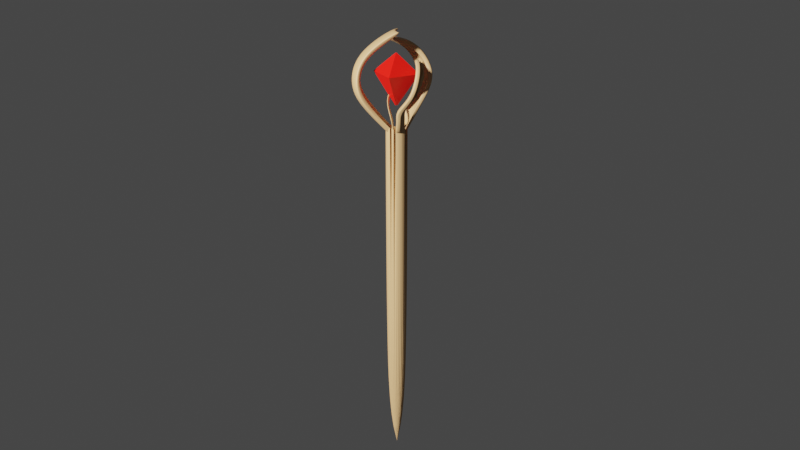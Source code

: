 # Source: Staff_of_blasting.blend  (saved by Blender 2.81.16; exported with 4.5.12 LTS)
import bpy
from mathutils import Matrix  # noqa: F401  (used for matrix-valued properties, if any)

bpy.ops.wm.read_factory_settings(use_empty=True)
scene = bpy.context.scene
scene.name = 'Scene'

# ---- collections
col_collection = bpy.data.collections.new('Collection'); scene.collection.children.link(col_collection)

# ---- materials (node trees are filled in below, after node groups)
mat_material_002 = bpy.data.materials.new('Material.002')
mat_material_002.use_transparent_shadow = False
mat_material_001 = bpy.data.materials.new('Material.001')
mat_material_001.use_transparent_shadow = False

# ---- material node trees
mat_material_002.use_nodes = True; mat_material_002.node_tree.nodes.clear()
_N = mat_material_002.node_tree.nodes; _L = mat_material_002.node_tree.links
n0 = _N.new('ShaderNodeOutputMaterial'); n0.name = 'Material Output'; n0.location = (300, 300)
n1 = _N.new('ShaderNodeBsdfPrincipled'); n1.name = 'Principled BSDF'; n1.location = (10, 300)
n1.distribution = 'GGX'
n1.subsurface_method = 'BURLEY'
n1.inputs[0].default_value = (0.5333, 0.3231, 0.147, 1.0)
n1.inputs[3].default_value = 1.45
n1.inputs[27].default_value = (0.0, 0.0, 0.0, 1.0)
n1.inputs[28].default_value = 1.0
_L.new(n1.outputs[0], n0.inputs[0])
n0.is_active_output = True
mat_material_001.use_nodes = True; mat_material_001.node_tree.nodes.clear()
_N = mat_material_001.node_tree.nodes; _L = mat_material_001.node_tree.links
n0 = _N.new('ShaderNodeOutputMaterial'); n0.name = 'Material Output'; n0.location = (300, 300)
n1 = _N.new('ShaderNodeBsdfPrincipled'); n1.name = 'Principled BSDF'; n1.location = (10, 300)
n1.distribution = 'GGX'
n1.subsurface_method = 'BURLEY'
n1.inputs[0].default_value = (0.8, 0.003761, 0.0, 1.0)
n1.inputs[3].default_value = 1.45
n1.inputs[27].default_value = (0.0, 0.0, 0.0, 1.0)
n1.inputs[28].default_value = 1.0
_L.new(n1.outputs[0], n0.inputs[0])
n0.is_active_output = True

# ---- world
world_world = bpy.data.worlds.new('World'); scene.world = world_world
world_world.use_nodes = True; world_world.node_tree.nodes.clear()
_N = world_world.node_tree.nodes; _L = world_world.node_tree.links
n0 = _N.new('ShaderNodeOutputWorld'); n0.name = 'World Output'; n0.location = (300, 300)
n1 = _N.new('ShaderNodeBackground'); n1.name = 'Background'; n1.location = (10, 300)
n1.inputs[0].default_value = (0.05088, 0.05088, 0.05088, 1.0)
_L.new(n1.outputs[0], n0.inputs[0])
n0.is_active_output = True
world_world.color = (0.05088, 0.05088, 0.05088)
world_world.use_sun_shadow = False
world_world.sun_shadow_jitter_overblur = 0.0

# ---- cameras
cam_camera = bpy.data.cameras.new('Camera')
cam_camera.clip_end = 100.0
cam_camera.ortho_scale = 7.314

# ---- lights
light_light = bpy.data.lights.new('Light', 'POINT')
light_light.transmission_factor = 0.0
light_light.energy = 1000.0
light_light.shadow_soft_size = 0.1
light_light.shadow_maximum_resolution = 0.006
light_light.use_absolute_resolution = True

# ---- meshes
me_cylinder_001 = bpy.data.meshes.new('Cylinder.001')
me_cylinder_001.from_pydata([(0.0, 0.02, -0.1839), (0.0, 0.02, 0.5), (0.003785, 0.01964, -0.1839), (0.003785, 0.01964, 0.5), (0.007433, 0.01857, -0.1839), (0.007433, 0.01857, 0.5), (0.01081, 0.01683, -0.1839), (0.01081, 0.01683, 0.5), (0.0138, 0.01447, -0.1839), (0.0138, 0.01447, 0.5), (0.01629, 0.0116, -0.1839), (0.01629, 0.0116, 0.5), (0.01819, 0.008308, -0.1839), (0.01819, 0.008308, 0.5), (0.01944, 0.004715, -0.1839), (0.01944, 0.004715, 0.5), (0.01998, 0.0009516, -0.1839), (0.01998, 0.0009516, 0.5), (0.0198, -0.002846, -0.1839), (0.0198, -0.002846, 0.5), (0.0189, -0.006541, -0.1839), (0.0189, -0.006541, 0.5), (0.01732, -0.01, -0.1839), (0.01732, -0.01, 0.5), (0.01512, -0.0131, -0.1839), (0.01512, -0.0131, 0.5), (0.01236, -0.01572, -0.1839), (0.01236, -0.01572, 0.5), (0.009165, -0.01778, -0.1839), (0.009165, -0.01778, 0.5), (0.005635, -0.01919, -0.1839), (0.005635, -0.01919, 0.5), (0.001901, -0.01991, -0.1839), (0.001901, -0.01991, 0.5), (-0.001901, -0.01991, -0.1839), (-0.001901, -0.01991, 0.5), (-0.005635, -0.01919, -0.1839), (-0.005635, -0.01919, 0.5), (-0.009165, -0.01778, -0.1839), (-0.009165, -0.01778, 0.5), (-0.01236, -0.01572, -0.1839), (-0.01236, -0.01572, 0.5), (-0.01512, -0.0131, -0.1839), (-0.01512, -0.0131, 0.5), (-0.01732, -0.01, -0.1839), (-0.01732, -0.01, 0.5), (-0.0189, -0.006541, -0.1839), (-0.0189, -0.006541, 0.5), (-0.0198, -0.002846, -0.1839), (-0.0198, -0.002846, 0.5), (-0.01998, 0.0009517, -0.1839), (-0.01998, 0.0009517, 0.5), (-0.01944, 0.004715, -0.1839), (-0.01944, 0.004715, 0.5), (-0.01819, 0.008308, -0.1839), (-0.01819, 0.008308, 0.5), (-0.01629, 0.0116, -0.1839), (-0.01629, 0.0116, 0.5), (-0.0138, 0.01447, -0.1839), (-0.0138, 0.01447, 0.5), (-0.01081, 0.01683, -0.1839), (-0.01081, 0.01683, 0.5), (-0.007433, 0.01857, -0.1839), (-0.007433, 0.01857, 0.5), (-0.003785, 0.01964, -0.1839), (-0.003785, 0.01964, 0.5), (-0.04291, -0.02868, 0.5503), (-0.04611, -0.02663, 0.5503), (-0.04886, -0.02401, 0.5503), (-0.05107, -0.02091, 0.5503), (-0.05265, -0.01745, 0.5503), (-0.05354, -0.01375, 0.5503), (-0.05372, -0.009956, 0.5503), (-0.05318, -0.006193, 0.5503), (-0.05194, -0.0026, 0.5503), (-0.05004, 0.0006932, 0.5503), (-0.06793, -0.03582, 0.587), (-0.07113, -0.03377, 0.587), (-0.07388, -0.03114, 0.587), (-0.07609, -0.02805, 0.587), (-0.07767, -0.02459, 0.587), (-0.07856, -0.02089, 0.587), (-0.07874, -0.0171, 0.587), (-0.0782, -0.01333, 0.587), (-0.07696, -0.009738, 0.587), (-0.07506, -0.006446, 0.587), (-0.04847, -0.0606, 0.6305), (-0.05167, -0.05855, 0.6305), (-0.05442, -0.05593, 0.6305), (-0.05663, -0.05283, 0.6305), (-0.05821, -0.04937, 0.6305), (-0.0591, -0.04567, 0.6305), (-0.05928, -0.04188, 0.6305), (-0.05874, -0.03811, 0.6305), (-0.0575, -0.03452, 0.6305), (-0.0556, -0.03123, 0.6305), (-0.001087, -0.05081, 0.6472), (-0.004286, -0.04875, 0.6472), (-0.007038, -0.04613, 0.6472), (-0.009243, -0.04303, 0.6472), (-0.01082, -0.03957, 0.6472), (-0.01172, -0.03588, 0.6472), (-0.0119, -0.03208, 0.6472), (-0.01136, -0.02832, 0.6472), (-0.01012, -0.02472, 0.6472), (-0.008214, -0.02143, 0.6472), (0.05211, -0.0007486, 0.5429), (0.05335, -0.004342, 0.5429), (0.05389, -0.008105, 0.5429), (0.05371, -0.0119, 0.5429), (0.05281, -0.0156, 0.5429), (0.05123, -0.01906, 0.5429), (0.04903, -0.02215, 0.5429), (0.04628, -0.02478, 0.5429), (0.04308, -0.02683, 0.5429), (0.03955, -0.02825, 0.5429), (0.07057, -0.009763, 0.5769), (0.07181, -0.01336, 0.5769), (0.07235, -0.01712, 0.5769), (0.07217, -0.02092, 0.5769), (0.07127, -0.02461, 0.5769), (0.06969, -0.02807, 0.5769), (0.06749, -0.03117, 0.5769), (0.06474, -0.03379, 0.5769), (0.06154, -0.03585, 0.5769), (0.05801, -0.03726, 0.5769), (0.053, -0.02467, 0.6244), (0.05424, -0.02826, 0.6244), (0.05478, -0.03203, 0.6244), (0.0546, -0.03582, 0.6244), (0.0537, -0.03952, 0.6244), (0.05212, -0.04298, 0.6244), (0.04992, -0.04608, 0.6244), (0.04717, -0.0487, 0.6244), (0.04397, -0.05075, 0.6244), (0.04044, -0.05217, 0.6244), (-0.006013, 0.01302, 0.6705), (-0.004769, 0.009432, 0.6705), (-0.004228, 0.005668, 0.6705), (-0.004409, 0.00187, 0.6705), (-0.005305, -0.001825, 0.6705), (-0.006885, -0.005284, 0.6705), (-0.00909, -0.008381, 0.6705), (-0.01184, -0.011, 0.6705), (-0.01504, -0.01306, 0.6705), (-0.01857, -0.01447, 0.6705), (0.0, 0.02, 0.5), (0.003785, 0.01964, 0.5), (0.007433, 0.01857, 0.5), (0.01081, 0.01683, 0.5), (-0.007433, 0.01857, 0.5), (-0.003785, 0.01964, 0.5), (0.01593, 0.02147, 0.5215), (0.01842, 0.0186, 0.5215), (0.002133, 0.027, 0.5215), (0.005918, 0.02664, 0.5215), (0.009566, 0.02557, 0.5215), (0.01295, 0.02382, 0.5215), (-0.0053, 0.02557, 0.5215), (-0.001652, 0.02664, 0.5215), (0.004455, 0.02816, 0.5375), (0.008241, 0.0278, 0.5375), (0.01189, 0.02673, 0.5375), (0.01527, 0.02499, 0.5375), (-0.002978, 0.02673, 0.5375), (0.0006705, 0.0278, 0.5375), (-0.01048, 0.0559, 0.5663), (-0.006695, 0.05554, 0.5663), (-0.003047, 0.05447, 0.5663), (0.0003326, 0.05273, 0.5663), (-0.01791, 0.05447, 0.5663), (-0.01427, 0.05554, 0.5663), (-0.02709, 0.04891, 0.6071), (-0.0233, 0.04855, 0.6071), (-0.01965, 0.04748, 0.6071), (-0.01627, 0.04574, 0.6071), (-0.03452, 0.04748, 0.6071), (-0.03087, 0.04855, 0.6071), (-0.03177, 0.03055, 0.6224), (-0.02798, 0.03019, 0.6224), (-0.02433, 0.02911, 0.6224), (-0.02096, 0.02737, 0.6224), (-0.0392, 0.02911, 0.6224), (-0.03555, 0.03019, 0.6224), (0.01887, 0.009184, 0.5367), (0.02136, 0.006311, 0.5367), (0.004159, -0.02063, 0.5526), (0.006649, -0.02351, 0.5526), (-0.02191, -0.01674, 0.5574), (-0.01942, -0.01962, 0.5574), (-0.02093, -0.007277, 0.5541), (-0.01844, -0.01015, 0.5541)], [], [(0, 1, 3, 2), (2, 3, 5, 4), (4, 5, 7, 6), (6, 7, 9, 8), (8, 9, 11, 10), (10, 11, 13, 12), (12, 13, 15, 14), (14, 15, 17, 16), (16, 17, 19, 18), (18, 19, 21, 20), (20, 21, 23, 22), (22, 23, 25, 24), (24, 25, 27, 26), (26, 27, 29, 28), (28, 29, 31, 30), (30, 31, 33, 32), (32, 33, 35, 34), (34, 35, 37, 36), (36, 37, 39, 38), (38, 39, 41, 40), (40, 41, 43, 42), (42, 43, 45, 44), (44, 45, 47, 46), (46, 47, 49, 48), (48, 49, 51, 50), (50, 51, 53, 52), (52, 53, 55, 54), (54, 55, 57, 56), (56, 57, 59, 58), (58, 59, 61, 60), (60, 61, 63, 62), (3, 1, 65, 63, 61, 59, 57, 55, 53, 51, 49, 47, 45, 43, 41, 39, 37, 35, 33, 31, 29, 27, 25, 23, 21, 19, 17, 15, 13, 11, 9, 7, 5), (62, 63, 65, 64), (64, 65, 1, 0), (0, 2, 4, 6, 8, 10, 12, 14, 16, 18, 20, 22, 24, 26, 28, 30, 32, 34, 36, 38, 40, 42, 44, 46, 48, 50, 52, 54, 56, 58, 60, 62, 64), (53, 55, 74, 73), (51, 53, 73, 72), (49, 51, 72, 71), (47, 49, 71, 70), (45, 47, 70, 69), (43, 45, 69, 68), (41, 43, 68, 67), (39, 41, 67, 66), (55, 57, 75, 74), (71, 72, 82, 81), (68, 69, 79, 78), (72, 73, 83, 82), (69, 70, 80, 79), (66, 67, 77, 76), (73, 74, 84, 83), (70, 71, 81, 80), (67, 68, 78, 77), (74, 75, 85, 84), (79, 80, 90, 89), (76, 77, 87, 86), (83, 84, 94, 93), (80, 81, 91, 90), (77, 78, 88, 87), (84, 85, 95, 94), (81, 82, 92, 91), (78, 79, 89, 88), (82, 83, 93, 92), (87, 88, 98, 97), (94, 95, 105, 104), (91, 92, 102, 101), (88, 89, 99, 98), (92, 93, 103, 102), (89, 90, 100, 99), (86, 87, 97, 96), (93, 94, 104, 103), (90, 91, 101, 100), (19, 21, 110, 109), (17, 19, 109, 108), (15, 17, 108, 107), (13, 15, 107, 106), (29, 31, 115, 114), (27, 29, 114, 113), (25, 27, 113, 112), (23, 25, 112, 111), (21, 23, 111, 110), (111, 112, 122, 121), (108, 109, 119, 118), (112, 113, 123, 122), (109, 110, 120, 119), (106, 107, 117, 116), (113, 114, 124, 123), (110, 111, 121, 120), (107, 108, 118, 117), (114, 115, 125, 124), (119, 120, 130, 129), (116, 117, 127, 126), (123, 124, 134, 133), (120, 121, 131, 130), (117, 118, 128, 127), (124, 125, 135, 134), (121, 122, 132, 131), (118, 119, 129, 128), (122, 123, 133, 132), (127, 128, 138, 137), (134, 135, 145, 144), (131, 132, 142, 141), (128, 129, 139, 138), (132, 133, 143, 142), (129, 130, 140, 139), (126, 127, 137, 136), (133, 134, 144, 143), (130, 131, 141, 140), (65, 63, 150, 151), (3, 5, 148, 147), (1, 3, 147, 146), (1, 65, 151, 146), (5, 7, 149, 148), (146, 151, 159, 154), (148, 149, 157, 156), (146, 147, 155, 154), (9, 11, 153, 152), (151, 150, 158, 159), (147, 148, 156, 155), (159, 158, 164, 165), (155, 156, 162, 161), (154, 159, 165, 160), (156, 157, 163, 162), (154, 155, 161, 160), (160, 165, 171, 166), (162, 163, 169, 168), (160, 161, 167, 166), (165, 164, 170, 171), (161, 162, 168, 167), (166, 171, 177, 172), (168, 169, 175, 174), (166, 167, 173, 172), (171, 170, 176, 177), (167, 168, 174, 173), (172, 177, 183, 178), (174, 175, 181, 180), (172, 173, 179, 178), (177, 176, 182, 183), (173, 174, 180, 179), (152, 153, 185, 184), (184, 185, 187, 186), (186, 187, 189, 188), (188, 189, 191, 190)])
_uv = me_cylinder_001.uv_layers.new(name='UVMap')
_uv.uv.foreach_set('vector', [1.0, 0.5, 1.0, 1.0, 0.9697, 1.0, 0.9697, 0.5, 0.9697, 0.5, 0.9697, 1.0, 0.9394, 1.0, 0.9394, 0.5, 0.9394, 0.5, 0.9394, 1.0, 0.9091, 1.0, 0.9091, 0.5, 0.9091, 0.5, 0.9091, 1.0, 0.8788, 1.0, 0.8788, 0.5, 0.8788, 0.5, 0.8788, 1.0, 0.8485, 1.0, 0.8485, 0.5, 0.8485, 0.5, 0.8485, 1.0, 0.8182, 1.0, 0.8182, 0.5, 0.8182, 0.5, 0.8182, 1.0, 0.7879, 1.0, 0.7879, 0.5, 0.7879, 0.5, 0.7879, 1.0, 0.7576, 1.0, 0.7576, 0.5, 0.7576, 0.5, 0.7576, 1.0, 0.7273, 1.0, 0.7273, 0.5, 0.7273, 0.5, 0.7273, 1.0, 0.697, 1.0, 0.697, 0.5, 0.697, 0.5, 0.697, 1.0, 0.6667, 1.0, 0.6667, 0.5, 0.6667, 0.5, 0.6667, 1.0, 0.6364, 1.0, 0.6364, 0.5, 0.6364, 0.5, 0.6364, 1.0, 0.6061, 1.0, 0.6061, 0.5, 0.6061, 0.5, 0.6061, 1.0, 0.5758, 1.0, 0.5758, 0.5, 0.5758, 0.5, 0.5758, 1.0, 0.5455, 1.0, 0.5455, 0.5, 0.5455, 0.5, 0.5455, 1.0, 0.5152, 1.0, 0.5152, 0.5, 0.5152, 0.5, 0.5152, 1.0, 0.4848, 1.0, 0.4848, 0.5, 0.4848, 0.5, 0.4848, 1.0, 0.4545, 1.0, 0.4545, 0.5, 0.4545, 0.5, 0.4545, 1.0, 0.4242, 1.0, 0.4242, 0.5, 0.4242, 0.5, 0.4242, 1.0, 0.3939, 1.0, 0.3939, 0.5, 0.3939, 0.5, 0.3939, 1.0, 0.3636, 1.0, 0.3636, 0.5, 0.3636, 0.5, 0.3636, 1.0, 0.3333, 1.0, 0.3333, 0.5, 0.3333, 0.5, 0.3333, 1.0, 0.303, 1.0, 0.303, 0.5, 0.303, 0.5, 0.303, 1.0, 0.2727, 1.0, 0.2727, 0.5, 0.2727, 0.5, 0.2727, 1.0, 0.2424, 1.0, 0.2424, 0.5, 0.2424, 0.5, 0.2424, 1.0, 0.2121, 1.0, 0.2121, 0.5, 0.2121, 0.5, 0.2121, 1.0, 0.1818, 1.0, 0.1818, 0.5, 0.1818, 0.5, 0.1818, 1.0, 0.1515, 1.0, 0.1515, 0.5, 0.1515, 0.5, 0.1515, 1.0, 0.1212, 1.0, 0.1212, 0.5, 0.1212, 0.5, 0.1212, 1.0, 0.09091, 1.0, 0.09091, 0.5, 0.09091, 0.5, 0.09091, 1.0, 0.06061, 1.0, 0.06061, 0.5, 0.2954, 0.4857, 0.25, 0.49, 0.2046, 0.4857, 0.1608, 0.4728, 0.1202, 0.4519, 0.08438, 0.4237, 0.0545, 0.3892, 0.03169, 0.3497, 0.01677, 0.3066, 0.01027, 0.2614, 0.01244, 0.2158, 0.0232, 0.1715, 0.04215, 0.13, 0.06862, 0.09283, 0.1016, 0.06135, 0.14, 0.03668, 0.1824, 0.01972, 0.2272, 0.01109, 0.2728, 0.01109, 0.3176, 0.01972, 0.36, 0.03668, 0.3984, 0.06135, 0.4314, 0.09283, 0.4578, 0.13, 0.4768, 0.1715, 0.4876, 0.2158, 0.4897, 0.2614, 0.4832, 0.3066, 0.4683, 0.3497, 0.4455, 0.3892, 0.4156, 0.4237, 0.3798, 0.4519, 0.3392, 0.4728, 0.06061, 0.5, 0.06061, 1.0, 0.0303, 1.0, 0.0303, 0.5, 0.0303, 0.5, 0.0303, 1.0, 4.47e-07, 1.0, 4.47e-07, 0.5, 0.75, 0.49, 0.7954, 0.4857, 0.8392, 0.4728, 0.8798, 0.4519, 0.9156, 0.4237, 0.9455, 0.3892, 0.9683, 0.3497, 0.9832, 0.3066, 0.9897, 0.2614, 0.9876, 0.2158, 0.9768, 0.1715, 0.9578, 0.13, 0.9314, 0.09283, 0.8984, 0.06135, 0.86, 0.03668, 0.8176, 0.01972, 0.7728, 0.01109, 0.7272, 0.01109, 0.6824, 0.01972, 0.64, 0.03668, 0.6016, 0.06135, 0.5686, 0.09283, 0.5422, 0.13, 0.5232, 0.1715, 0.5124, 0.2158, 0.5103, 0.2614, 0.5168, 0.3066, 0.5317, 0.3497, 0.5545, 0.3892, 0.5844, 0.4237, 0.6202, 0.4519, 0.6608, 0.4728, 0.7046, 0.4857, 0.2121, 1.0, 0.1818, 1.0, 0.1818, 1.0, 0.2121, 1.0, 0.2424, 1.0, 0.2121, 1.0, 0.2121, 1.0, 0.2424, 1.0, 0.2727, 1.0, 0.2424, 1.0, 0.2424, 1.0, 0.2727, 1.0, 0.303, 1.0, 0.2727, 1.0, 0.2727, 1.0, 0.303, 1.0, 0.3333, 1.0, 0.303, 1.0, 0.303, 1.0, 0.3333, 1.0, 0.3636, 1.0, 0.3333, 1.0, 0.3333, 1.0, 0.3636, 1.0, 0.3939, 1.0, 0.3636, 1.0, 0.3636, 1.0, 0.3939, 1.0, 0.4242, 1.0, 0.3939, 1.0, 0.3939, 1.0, 0.4242, 1.0, 0.1818, 1.0, 0.1515, 1.0, 0.1515, 1.0, 0.1818, 1.0, 0.2727, 1.0, 0.2424, 1.0, 0.2424, 1.0, 0.2727, 1.0, 0.3636, 1.0, 0.3333, 1.0, 0.3333, 1.0, 0.3636, 1.0, 0.2424, 1.0, 0.2121, 1.0, 0.2121, 1.0, 0.2424, 1.0, 0.3333, 1.0, 0.303, 1.0, 0.303, 1.0, 0.3333, 1.0, 0.4242, 1.0, 0.3939, 1.0, 0.3939, 1.0, 0.4242, 1.0, 0.2121, 1.0, 0.1818, 1.0, 0.1818, 1.0, 0.2121, 1.0, 0.303, 1.0, 0.2727, 1.0, 0.2727, 1.0, 0.303, 1.0, 0.3939, 1.0, 0.3636, 1.0, 0.3636, 1.0, 0.3939, 1.0, 0.1818, 1.0, 0.1515, 1.0, 0.1515, 1.0, 0.1818, 1.0, 0.3333, 1.0, 0.303, 1.0, 0.303, 1.0, 0.3333, 1.0, 0.4242, 1.0, 0.3939, 1.0, 0.3939, 1.0, 0.4242, 1.0, 0.2121, 1.0, 0.1818, 1.0, 0.1818, 1.0, 0.2121, 1.0, 0.303, 1.0, 0.2727, 1.0, 0.2727, 1.0, 0.303, 1.0, 0.3939, 1.0, 0.3636, 1.0, 0.3636, 1.0, 0.3939, 1.0, 0.1818, 1.0, 0.1515, 1.0, 0.1515, 1.0, 0.1818, 1.0, 0.2727, 1.0, 0.2424, 1.0, 0.2424, 1.0, 0.2727, 1.0, 0.3636, 1.0, 0.3333, 1.0, 0.3333, 1.0, 0.3636, 1.0, 0.2424, 1.0, 0.2121, 1.0, 0.2121, 1.0, 0.2424, 1.0, 0.3939, 1.0, 0.3636, 1.0, 0.3636, 1.0, 0.3939, 1.0, 0.1818, 1.0, 0.1515, 1.0, 0.1515, 1.0, 0.1818, 1.0, 0.2727, 1.0, 0.2424, 1.0, 0.2424, 1.0, 0.2727, 1.0, 0.3636, 1.0, 0.3333, 1.0, 0.3333, 1.0, 0.3636, 1.0, 0.2424, 1.0, 0.2121, 1.0, 0.2121, 1.0, 0.2424, 1.0, 0.3333, 1.0, 0.303, 1.0, 0.303, 1.0, 0.3333, 1.0, 0.4242, 1.0, 0.3939, 1.0, 0.3939, 1.0, 0.4242, 1.0, 0.2121, 1.0, 0.1818, 1.0, 0.1818, 1.0, 0.2121, 1.0, 0.303, 1.0, 0.2727, 1.0, 0.2727, 1.0, 0.303, 1.0, 0.7273, 1.0, 0.697, 1.0, 0.697, 1.0, 0.7273, 1.0, 0.7576, 1.0, 0.7273, 1.0, 0.7273, 1.0, 0.7576, 1.0, 0.7879, 1.0, 0.7576, 1.0, 0.7576, 1.0, 0.7879, 1.0, 0.8182, 1.0, 0.7879, 1.0, 0.7879, 1.0, 0.8182, 1.0, 0.5758, 1.0, 0.5455, 1.0, 0.5455, 1.0, 0.5758, 1.0, 0.6061, 1.0, 0.5758, 1.0, 0.5758, 1.0, 0.6061, 1.0, 0.6364, 1.0, 0.6061, 1.0, 0.6061, 1.0, 0.6364, 1.0, 0.6667, 1.0, 0.6364, 1.0, 0.6364, 1.0, 0.6667, 1.0, 0.697, 1.0, 0.6667, 1.0, 0.6667, 1.0, 0.697, 1.0, 0.6667, 1.0, 0.6364, 1.0, 0.6364, 1.0, 0.6667, 1.0, 0.7576, 1.0, 0.7273, 1.0, 0.7273, 1.0, 0.7576, 1.0, 0.6364, 1.0, 0.6061, 1.0, 0.6061, 1.0, 0.6364, 1.0, 0.7273, 1.0, 0.697, 1.0, 0.697, 1.0, 0.7273, 1.0, 0.8182, 1.0, 0.7879, 1.0, 0.7879, 1.0, 0.8182, 1.0, 0.6061, 1.0, 0.5758, 1.0, 0.5758, 1.0, 0.6061, 1.0, 0.697, 1.0, 0.6667, 1.0, 0.6667, 1.0, 0.697, 1.0, 0.7879, 1.0, 0.7576, 1.0, 0.7576, 1.0, 0.7879, 1.0, 0.5758, 1.0, 0.5455, 1.0, 0.5455, 1.0, 0.5758, 1.0, 0.7273, 1.0, 0.697, 1.0, 0.697, 1.0, 0.7273, 1.0, 0.8182, 1.0, 0.7879, 1.0, 0.7879, 1.0, 0.8182, 1.0, 0.6061, 1.0, 0.5758, 1.0, 0.5758, 1.0, 0.6061, 1.0, 0.697, 1.0, 0.6667, 1.0, 0.6667, 1.0, 0.697, 1.0, 0.7879, 1.0, 0.7576, 1.0, 0.7576, 1.0, 0.7879, 1.0, 0.5758, 1.0, 0.5455, 1.0, 0.5455, 1.0, 0.5758, 1.0, 0.6667, 1.0, 0.6364, 1.0, 0.6364, 1.0, 0.6667, 1.0, 0.7576, 1.0, 0.7273, 1.0, 0.7273, 1.0, 0.7576, 1.0, 0.6364, 1.0, 0.6061, 1.0, 0.6061, 1.0, 0.6364, 1.0, 0.7879, 1.0, 0.7576, 1.0, 0.7576, 1.0, 0.7879, 1.0, 0.5758, 1.0, 0.5455, 1.0, 0.5455, 1.0, 0.5758, 1.0, 0.6667, 1.0, 0.6364, 1.0, 0.6364, 1.0, 0.6667, 1.0, 0.7576, 1.0, 0.7273, 1.0, 0.7273, 1.0, 0.7576, 1.0, 0.6364, 1.0, 0.6061, 1.0, 0.6061, 1.0, 0.6364, 1.0, 0.7273, 1.0, 0.697, 1.0, 0.697, 1.0, 0.7273, 1.0, 0.8182, 1.0, 0.7879, 1.0, 0.7879, 1.0, 0.8182, 1.0, 0.6061, 1.0, 0.5758, 1.0, 0.5758, 1.0, 0.6061, 1.0, 0.697, 1.0, 0.6667, 1.0, 0.6667, 1.0, 0.697, 1.0, 0.2046, 0.4857, 0.1608, 0.4728, 0.1608, 0.4728, 0.2046, 0.4857, 0.9697, 1.0, 0.9394, 1.0, 0.9394, 1.0, 0.9697, 1.0, 1.0, 1.0, 0.9697, 1.0, 0.9697, 1.0, 1.0, 1.0, 0.25, 0.49, 0.2046, 0.4857, 0.2046, 0.4857, 0.25, 0.49, 0.9394, 1.0, 0.9091, 1.0, 0.9091, 1.0, 0.9394, 1.0, 0.25, 0.49, 0.2046, 0.4857, 0.2046, 0.4857, 0.25, 0.49, 0.9394, 1.0, 0.9091, 1.0, 0.9091, 1.0, 0.9394, 1.0, 1.0, 1.0, 0.9697, 1.0, 0.9697, 1.0, 1.0, 1.0, 0.8788, 1.0, 0.8485, 1.0, 0.8485, 1.0, 0.8788, 1.0, 0.2046, 0.4857, 0.1608, 0.4728, 0.1608, 0.4728, 0.2046, 0.4857, 0.9697, 1.0, 0.9394, 1.0, 0.9394, 1.0, 0.9697, 1.0, 0.2046, 0.4857, 0.1608, 0.4728, 0.1608, 0.4728, 0.2046, 0.4857, 0.9697, 1.0, 0.9394, 1.0, 0.9394, 1.0, 0.9697, 1.0, 0.25, 0.49, 0.2046, 0.4857, 0.2046, 0.4857, 0.25, 0.49, 0.9394, 1.0, 0.9091, 1.0, 0.9091, 1.0, 0.9394, 1.0, 1.0, 1.0, 0.9697, 1.0, 0.9697, 1.0, 1.0, 1.0, 0.25, 0.49, 0.2046, 0.4857, 0.2046, 0.4857, 0.25, 0.49, 0.9394, 1.0, 0.9091, 1.0, 0.9091, 1.0, 0.9394, 1.0, 1.0, 1.0, 0.9697, 1.0, 0.9697, 1.0, 1.0, 1.0, 0.2046, 0.4857, 0.1608, 0.4728, 0.1608, 0.4728, 0.2046, 0.4857, 0.9697, 1.0, 0.9394, 1.0, 0.9394, 1.0, 0.9697, 1.0, 0.25, 0.49, 0.2046, 0.4857, 0.2046, 0.4857, 0.25, 0.49, 0.9394, 1.0, 0.9091, 1.0, 0.9091, 1.0, 0.9394, 1.0, 1.0, 1.0, 0.9697, 1.0, 0.9697, 1.0, 1.0, 1.0, 0.2046, 0.4857, 0.1608, 0.4728, 0.1608, 0.4728, 0.2046, 0.4857, 0.9697, 1.0, 0.9394, 1.0, 0.9394, 1.0, 0.9697, 1.0, 0.25, 0.49, 0.2046, 0.4857, 0.2046, 0.4857, 0.25, 0.49, 0.9394, 1.0, 0.9091, 1.0, 0.9091, 1.0, 0.9394, 1.0, 1.0, 1.0, 0.9697, 1.0, 0.9697, 1.0, 1.0, 1.0, 0.2046, 0.4857, 0.1608, 0.4728, 0.1608, 0.4728, 0.2046, 0.4857, 0.9697, 1.0, 0.9394, 1.0, 0.9394, 1.0, 0.9697, 1.0, 0.8788, 1.0, 0.8485, 1.0, 0.8485, 1.0, 0.8788, 1.0, 0.8788, 1.0, 0.8485, 1.0, 0.8485, 1.0, 0.8788, 1.0, 0.8788, 1.0, 0.8485, 1.0, 0.8485, 1.0, 0.8788, 1.0, 0.8788, 1.0, 0.8485, 1.0, 0.8485, 1.0, 0.8788, 1.0])
me_cylinder_001.materials.append(mat_material_002)
me_cylinder_001.use_remesh_fix_poles = True
me_cylinder_001.use_remesh_preserve_attributes = False
me_cylinder_001.use_mirror_vertex_groups = False
me_cylinder_001.update()
me_cylinder_002 = bpy.data.meshes.new('Cylinder.002')
me_cylinder_002.from_pydata([(-0.002758, -0.004325, 0.5379), (-0.03072, -0.03256, 0.5979), (-0.002758, -0.0008018, 0.5379), (-0.03072, 0.02744, 0.5979), (0.001321, -0.004325, 0.5379), (0.02928, -0.03256, 0.5979), (0.001321, -0.0008018, 0.5379), (0.02928, 0.02744, 0.5979), (-0.001546, -0.003391, 0.6333), (-0.001546, -0.001736, 0.6333), (0.000109, -0.003391, 0.6333), (0.000109, -0.001736, 0.6333)], [], [(0, 1, 3, 2), (2, 3, 7, 6), (6, 7, 5, 4), (4, 5, 1, 0), (2, 6, 4, 0), (3, 1, 8, 9), (11, 9, 8, 10), (1, 5, 10, 8), (7, 3, 9, 11), (5, 7, 11, 10)])
_uv = me_cylinder_002.uv_layers.new(name='UVMap')
_uv.uv.foreach_set('vector', [0.375, 0.0, 0.625, 0.0, 0.625, 0.25, 0.375, 0.25, 0.375, 0.25, 0.625, 0.25, 0.625, 0.5, 0.375, 0.5, 0.375, 0.5, 0.625, 0.5, 0.625, 0.75, 0.375, 0.75, 0.375, 0.75, 0.625, 0.75, 0.625, 1.0, 0.375, 1.0, 0.125, 0.5, 0.375, 0.5, 0.375, 0.75, 0.125, 0.75, 0.625, 0.25, 0.625, 0.0, 0.625, 0.0, 0.625, 0.25, 0.625, 0.5, 0.875, 0.5, 0.875, 0.75, 0.625, 0.75, 0.625, 1.0, 0.625, 0.75, 0.625, 0.75, 0.625, 1.0, 0.625, 0.5, 0.625, 0.25, 0.625, 0.25, 0.625, 0.5, 0.625, 0.75, 0.625, 0.5, 0.625, 0.5, 0.625, 0.75])
me_cylinder_002.materials.append(mat_material_001)
me_cylinder_002.use_remesh_fix_poles = True
me_cylinder_002.use_remesh_preserve_attributes = False
me_cylinder_002.use_mirror_vertex_groups = False
me_cylinder_002.update()

# ---- objects
ob_light = bpy.data.objects.new('Light', light_light)
ob_camera = bpy.data.objects.new('Camera', cam_camera)
ob_cylinder = bpy.data.objects.new('Cylinder', me_cylinder_001)
ob_cylinder_001 = bpy.data.objects.new('Cylinder.001', me_cylinder_002)

# ---- transforms, parenting, visibility, modifiers, constraints
ob_light.location = (2.754, 1.005, 1.851)
ob_light.rotation_euler = (0.6503, 0.05522, 1.866)
ob_light.lock_rotations_4d = False
ob_light.empty_display_type = 'ARROWS'
ob_light.color = (0.0, 0.0, 0.0, 0.0)
ob_light.lineart.crease_threshold = 0.0
ob_camera.location = (0.8933, 1.71, 1.102)
ob_camera.rotation_euler = (1.179, -1.839e-07, 2.657)
ob_camera.lock_rotations_4d = False
ob_camera.empty_display_type = 'ARROWS'
ob_camera.color = (0.0, 0.0, 0.0, 0.0)
ob_camera.display_type = 'WIRE'
ob_camera.lineart.crease_threshold = 0.0
ob_cylinder.location = (0.0, 0.0, 0.0)
ob_cylinder.lineart.crease_threshold = 0.0
_m = ob_cylinder.modifiers.new('Solidify', 'SOLIDIFY')
_m.nonmanifold_thickness_mode = 'FIXED'
_m.nonmanifold_merge_threshold = 0.0003
_m = ob_cylinder.modifiers.new('Subdivision', 'SUBSURF')
_m.uv_smooth = 'PRESERVE_CORNERS'
_m.levels = 2
_m.render_levels = 3
_m.show_only_control_edges = False
ob_cylinder_001.parent = ob_cylinder
ob_cylinder_001.location = (0.0, 0.0, 0.0)
ob_cylinder_001.lineart.crease_threshold = 0.0

# ---- collection membership
col_collection.objects.link(ob_light)
col_collection.objects.link(ob_camera)
col_collection.objects.link(ob_cylinder)
col_collection.objects.link(ob_cylinder_001)

# ---- scene / render settings (as saved in the file)
scene.camera = ob_camera
scene.frame_start = 1; scene.frame_end = 250; scene.frame_set(1)
scene.render.engine = 'BLENDER_EEVEE_NEXT'
scene.cycles.use_denoising = False
scene.cycles.samples = 128
scene.cycles.sampling_pattern = 'TABULATED_SOBOL'
scene.cycles.use_adaptive_sampling = False
scene.cycles.use_light_tree = False
scene.view_settings.view_transform = 'Filmic'
bpy.context.view_layer.update()
